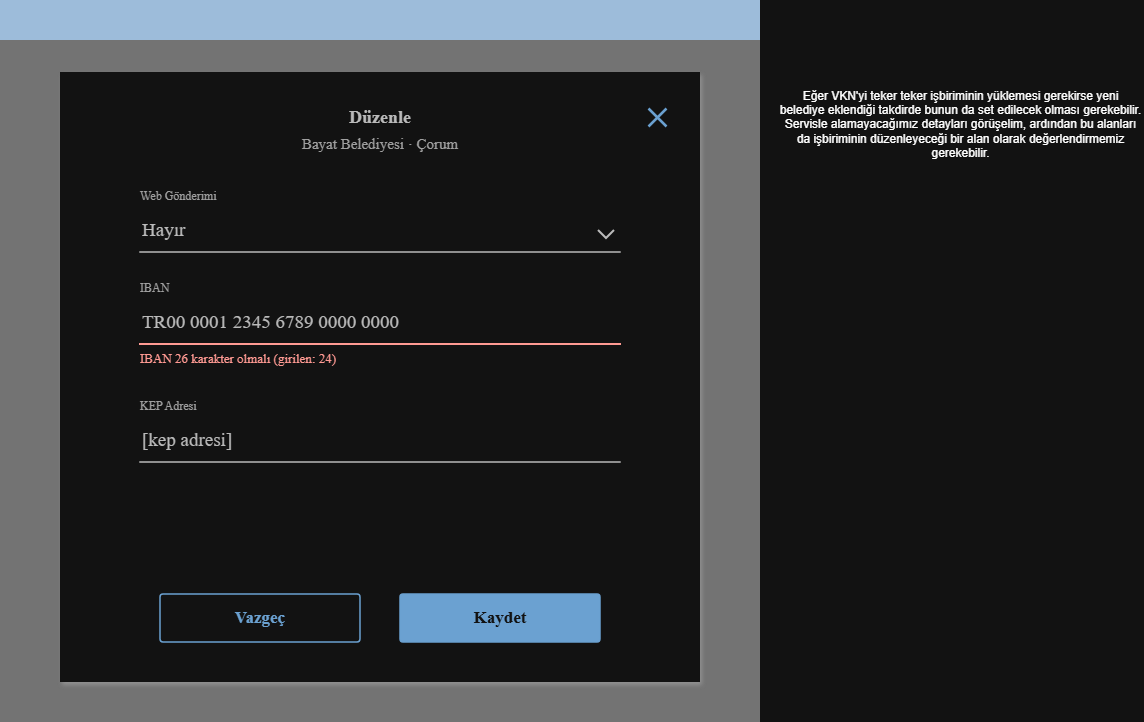

The diagram above was exported from draw.io. Its source (the exported page's mxGraphModel, read from the mxfile embedded in the PNG):
<mxGraphModel dx="1415" dy="955" grid="0" gridSize="10" guides="1" tooltips="1" connect="1" arrows="1" fold="1" page="1" pageScale="1" pageWidth="760" pageHeight="722" math="0" shadow="0">
  <root>
    <mxCell id="0" />
    <mxCell id="1" parent="0" />
    <mxCell id="c2" parent="1" style="rounded=0;whiteSpace=wrap;html=1;fillColor=#8E8E8E;strokeColor=none;" value="" vertex="1">
      <mxGeometry height="722" width="760" as="geometry" />
    </mxCell>
    <mxCell id="c3" parent="1" style="rounded=0;whiteSpace=wrap;html=1;fillColor=#1F4466;strokeColor=none;" value="" vertex="1">
      <mxGeometry height="40" width="760" as="geometry" />
    </mxCell>
    <mxCell id="c4" parent="1" style="rounded=0;whiteSpace=wrap;html=1;fillColor=#FFFFFF;strokeColor=none;shadow=1;" value="" vertex="1">
      <mxGeometry height="610" width="640" x="60" y="72" as="geometry" />
    </mxCell>
    <mxCell id="c5" edge="1" parent="1" style="html=1;rounded=0;strokeColor=#2C6BA3;strokeWidth=2.5;endArrow=none;">
      <mxGeometry relative="1" as="geometry">
        <mxPoint x="648" y="108" as="sourcePoint" />
        <mxPoint x="666" y="126" as="targetPoint" />
      </mxGeometry>
    </mxCell>
    <mxCell id="c6" edge="1" parent="1" style="html=1;rounded=0;strokeColor=#2C6BA3;strokeWidth=2.5;endArrow=none;">
      <mxGeometry relative="1" as="geometry">
        <mxPoint x="666" y="108" as="sourcePoint" />
        <mxPoint x="648" y="126" as="targetPoint" />
      </mxGeometry>
    </mxCell>
    <mxCell id="c7" parent="1" style="text;html=1;whiteSpace=wrap;strokeColor=none;fillColor=none;fontFamily=Nunito Sans;fontSource=https%3A%2F%2Ffonts.googleapis.com%2Fcss%3Ffamily%3DNunito%2BSans;fontSize=18;fontColor=#3B3B3B;align=center;verticalAlign=middle;fontStyle=1;spacing=0;" value="Düzenle" vertex="1">
      <mxGeometry height="30" width="640" x="60" y="102" as="geometry" />
    </mxCell>
    <mxCell id="c8" parent="1" style="text;html=1;whiteSpace=wrap;strokeColor=none;fillColor=none;fontFamily=Nunito Sans;fontSource=https%3A%2F%2Ffonts.googleapis.com%2Fcss%3Ffamily%3DNunito%2BSans;fontSize=15;fontColor=#5A5A5A;align=center;verticalAlign=middle;fontStyle=0;spacing=0;" value="Bayat Belediyesi · Çorum" vertex="1">
      <mxGeometry height="22" width="640" x="60" y="132" as="geometry" />
    </mxCell>
    <mxCell id="c9" parent="1" style="text;html=1;whiteSpace=wrap;strokeColor=none;fillColor=none;fontFamily=Nunito Sans;fontSource=https%3A%2F%2Ffonts.googleapis.com%2Fcss%3Ffamily%3DNunito%2BSans;fontSize=12;fontColor=#5A5A5A;align=left;verticalAlign=middle;fontStyle=0;spacing=0;" value="Web Gönderimi" vertex="1">
      <mxGeometry height="16" width="480" x="140" y="188" as="geometry" />
    </mxCell>
    <mxCell id="c10" parent="1" style="shape=partialRectangle;top=0;left=0;right=0;bottom=1;fillColor=none;html=1;whiteSpace=wrap;strokeColor=#3B3B3B;strokeWidth=1.5;fontFamily=Nunito Sans;fontSource=https%3A%2F%2Ffonts.googleapis.com%2Fcss%3Ffamily%3DNunito%2BSans;fontSize=19;fontColor=#3B3B3B;align=left;verticalAlign=bottom;spacingBottom=8;spacingLeft=0;fontStyle=0;" value="Hayır" vertex="1">
      <mxGeometry height="48" width="480" x="140" y="204" as="geometry" />
    </mxCell>
    <mxCell id="c11" edge="1" parent="1" style="html=1;rounded=0;strokeColor=#3B3B3B;strokeWidth=2;endArrow=none;">
      <mxGeometry relative="1" as="geometry">
        <Array as="points">
          <mxPoint x="606" y="238" />
        </Array>
        <mxPoint x="598" y="230" as="sourcePoint" />
        <mxPoint x="614" y="230" as="targetPoint" />
      </mxGeometry>
    </mxCell>
    <mxCell id="c12" parent="1" style="text;html=1;whiteSpace=wrap;strokeColor=none;fillColor=none;fontFamily=Nunito Sans;fontSource=https%3A%2F%2Ffonts.googleapis.com%2Fcss%3Ffamily%3DNunito%2BSans;fontSize=12;fontColor=#5A5A5A;align=left;verticalAlign=middle;fontStyle=0;spacing=0;" value="IBAN" vertex="1">
      <mxGeometry height="16" width="480" x="140" y="280" as="geometry" />
    </mxCell>
    <mxCell id="c13" parent="1" style="shape=partialRectangle;top=0;left=0;right=0;bottom=1;fillColor=none;html=1;whiteSpace=wrap;strokeColor=#B3261E;strokeWidth=2;fontFamily=Nunito Sans;fontSource=https%3A%2F%2Ffonts.googleapis.com%2Fcss%3Ffamily%3DNunito%2BSans;fontSize=19;fontColor=#3B3B3B;align=left;verticalAlign=bottom;spacingBottom=8;spacingLeft=0;fontStyle=0;" value="TR00 0001 2345 6789 0000 0000" vertex="1">
      <mxGeometry height="48" width="480" x="140" y="296" as="geometry" />
    </mxCell>
    <mxCell id="c14" parent="1" style="text;html=1;whiteSpace=wrap;strokeColor=none;fillColor=none;fontFamily=Nunito Sans;fontSource=https%3A%2F%2Ffonts.googleapis.com%2Fcss%3Ffamily%3DNunito%2BSans;fontSize=13;fontColor=#B3261E;align=left;verticalAlign=middle;fontStyle=0;spacing=0;" value="IBAN 26 karakter olmalı (girilen: 24)" vertex="1">
      <mxGeometry height="20" width="480" x="140" y="348" as="geometry" />
    </mxCell>
    <mxCell id="c15" parent="1" style="text;html=1;whiteSpace=wrap;strokeColor=none;fillColor=none;fontFamily=Nunito Sans;fontSource=https%3A%2F%2Ffonts.googleapis.com%2Fcss%3Ffamily%3DNunito%2BSans;fontSize=12;fontColor=#5A5A5A;align=left;verticalAlign=middle;fontStyle=0;spacing=0;" value="KEP Adresi" vertex="1">
      <mxGeometry height="16" width="480" x="140" y="398" as="geometry" />
    </mxCell>
    <mxCell id="c16" parent="1" style="shape=partialRectangle;top=0;left=0;right=0;bottom=1;fillColor=none;html=1;whiteSpace=wrap;strokeColor=#3B3B3B;strokeWidth=1.5;fontFamily=Nunito Sans;fontSource=https%3A%2F%2Ffonts.googleapis.com%2Fcss%3Ffamily%3DNunito%2BSans;fontSize=19;fontColor=#3B3B3B;align=left;verticalAlign=bottom;spacingBottom=8;spacingLeft=0;fontStyle=0;" value="[kep adresi]" vertex="1">
      <mxGeometry height="48" width="480" x="140" y="414" as="geometry" />
    </mxCell>
    <mxCell id="c18" parent="1" style="rounded=1;arcSize=6;whiteSpace=wrap;html=1;fillColor=#FFFFFF;strokeColor=#2C6BA3;strokeWidth=1.5;fontFamily=Nunito Sans;fontSource=https%3A%2F%2Ffonts.googleapis.com%2Fcss%3Ffamily%3DNunito%2BSans;fontSize=17;fontColor=#2C6BA3;fontStyle=1;" value="Vazgeç" vertex="1">
      <mxGeometry height="48" width="200" x="160" y="594" as="geometry" />
    </mxCell>
    <mxCell id="c19" parent="1" style="rounded=1;arcSize=6;whiteSpace=wrap;html=1;fillColor=#2C6BA3;strokeColor=#2C6BA3;strokeWidth=1.5;fontFamily=Nunito Sans;fontSource=https%3A%2F%2Ffonts.googleapis.com%2Fcss%3Ffamily%3DNunito%2BSans;fontSize=17;fontColor=#FFFFFF;fontStyle=1;" value="Kaydet" vertex="1">
      <mxGeometry height="48" width="200" x="400" y="594" as="geometry" />
    </mxCell>
    <mxCell id="41EeUD31G1l2DcjAP8mV-1" parent="1" style="text;html=1;whiteSpace=wrap;strokeColor=none;fillColor=none;align=center;verticalAlign=middle;rounded=0;" value="Eğer VKN'yi teker teker işbiriminin yüklemesi gerekirse yeni belediye eklendiği takdirde bunun da set edilecek olması gerekebilir. Servisle alamayacağımız detayları görüşelim, ardından bu alanları da işbiriminin düzenleyeceği bir alan olarak değerlendirmemiz gerekebilir." vertex="1">
      <mxGeometry height="182" width="365" x="778" y="33" as="geometry" />
    </mxCell>
  </root>
</mxGraphModel>